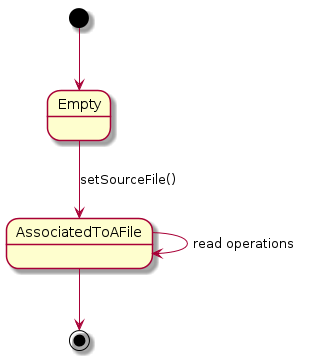

The diagram above was rendered by PlantUML. Its source (embedded in the PNG):
@startuml{ImageInFile_state.png}
    [*] --> Empty
    Empty --> AssociatedToAFile : setSourceFile()
    AssociatedToAFile --> AssociatedToAFile : read operations
    AssociatedToAFile --> [*]
@enduml